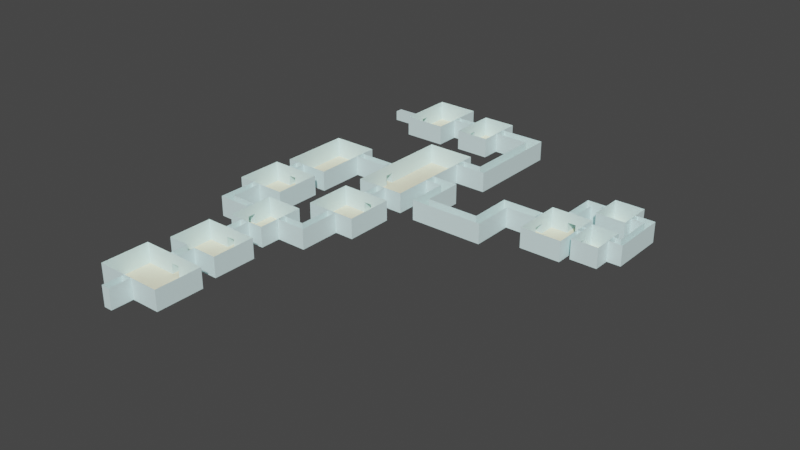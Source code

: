 # Source: p3.blend  (saved by Blender 2.80.75; exported with 4.5.12 LTS)
import bpy
from mathutils import Matrix  # noqa: F401  (used for matrix-valued properties, if any)

bpy.ops.wm.read_factory_settings(use_empty=True)
scene = bpy.context.scene
scene.name = 'Scene'

# ---- collections
col_collection = bpy.data.collections.new('Collection'); scene.collection.children.link(col_collection)

# ---- materials (node trees are filled in below, after node groups)
mat_material = bpy.data.materials.new('Material')
mat_material.use_transparent_shadow = False
mat_material_001 = bpy.data.materials.new('Material.001')
mat_material_001.use_transparent_shadow = False

# ---- material node trees
mat_material.use_nodes = True; mat_material.node_tree.nodes.clear()
_N = mat_material.node_tree.nodes; _L = mat_material.node_tree.links
n0 = _N.new('ShaderNodeOutputMaterial'); n0.name = 'Material Output'; n0.location = (300, 300)
n1 = _N.new('ShaderNodeBsdfPrincipled'); n1.name = 'Principled BSDF'; n1.location = (10, 300)
n1.distribution = 'GGX'
n1.subsurface_method = 'BURLEY'
n1.inputs[0].default_value = (0.7743, 1.0, 1.0, 1.0)
n1.inputs[3].default_value = 1.45
n1.inputs[27].default_value = (0.0, 0.0, 0.0, 1.0)
n1.inputs[28].default_value = 1.0
_L.new(n1.outputs[0], n0.inputs[0])
n0.is_active_output = True
mat_material_001.use_nodes = True; mat_material_001.node_tree.nodes.clear()
_N = mat_material_001.node_tree.nodes; _L = mat_material_001.node_tree.links
n0 = _N.new('ShaderNodeOutputMaterial'); n0.name = 'Material Output'; n0.location = (300, 300)
n1 = _N.new('ShaderNodeBsdfPrincipled'); n1.name = 'Principled BSDF'; n1.location = (10, 300)
n1.distribution = 'GGX'
n1.subsurface_method = 'BURLEY'
n1.inputs[0].default_value = (1.0, 0.9552, 0.6884, 1.0)
n1.inputs[3].default_value = 1.45
n1.inputs[27].default_value = (0.0, 0.0, 0.0, 1.0)
n1.inputs[28].default_value = 1.0
_L.new(n1.outputs[0], n0.inputs[0])
n0.is_active_output = True

# ---- world
world_world = bpy.data.worlds.new('World'); scene.world = world_world
world_world.use_nodes = True; world_world.node_tree.nodes.clear()
_N = world_world.node_tree.nodes; _L = world_world.node_tree.links
n0 = _N.new('ShaderNodeOutputWorld'); n0.name = 'World Output'; n0.location = (300, 300)
n1 = _N.new('ShaderNodeBackground'); n1.name = 'Background'; n1.location = (10, 300)
n1.inputs[0].default_value = (0.05088, 0.05088, 0.05088, 1.0)
_L.new(n1.outputs[0], n0.inputs[0])
n0.is_active_output = True
world_world.color = (0.05088, 0.05088, 0.05088)
world_world.use_sun_shadow = False
world_world.sun_shadow_jitter_overblur = 0.0

# ---- meshes
me_plane = bpy.data.meshes.new('Plane')
me_plane.from_pydata([(-9.499, 8.257, 0.0), (-9.499, 7.96, 0.0), (-9.499, 8.257, 0.395), (-9.499, 8.257, 0.7901), (-9.499, 7.96, 0.7901), (-9.499, 9.279, 0.7901), (-9.499, 7.015, 0.0), (-9.499, 7.015, 0.395), (-9.499, 7.015, 0.7901), (-11.19, 7.015, 0.0), (-11.19, 7.015, 0.395), (-11.19, 7.015, 0.7901), (-11.19, 9.279, 0.395), (-11.19, 9.279, 0.7901), (-11.19, 9.279, 0.0), (-11.19, 7.96, 0.7901), (-11.19, 7.96, 0.395), (-11.19, 7.96, 0.0), (-11.19, 8.257, 0.395), (-11.19, 8.257, 0.0), (-11.19, 8.257, 0.7901), (-12.64, 7.96, 0.0), (-12.64, 8.257, 0.395), (-12.64, 8.257, 0.0), (-12.64, 7.96, 0.395), (-9.499, 7.96, 0.395), (-9.423, 8.257, 0.395), (-9.423, 7.96, 0.395), (-9.423, 8.257, 0.7901), (-9.423, 7.96, 0.7901), (-9.499, 9.279, 0.395), (-9.499, 9.279, 0.0), (-8.666, 8.257, 0.0), (-8.666, 7.96, 0.0), (-8.666, 7.96, 0.395), (-8.666, 9.008, 0.0), (-8.666, 8.257, 0.395), (-8.666, 8.257, 0.7901), (-8.666, 9.008, 0.395), (-8.666, 9.008, 0.7901), (-8.666, 7.96, 0.7901), (-8.743, 8.257, 0.395), (-8.743, 7.96, 0.395), (-8.743, 8.257, 0.7901), (-8.743, 7.96, 0.7901), (-8.666, 7.117, 0.395), (-8.666, 7.117, 0.7901), (-6.707, 1.08, 0.7901), (-7.31, 9.008, 0.395), (-7.31, 9.008, 0.7901), (-7.31, 8.314, 0.0), (-7.31, 8.314, 0.395), (-7.31, 8.314, 0.7901), (-7.31, 7.117, 0.395), (-7.31, 7.117, 0.7901), (-6.707, 1.08, 0.395), (-7.31, 7.867, 0.395), (-7.31, 7.117, 0.0), (-7.31, 7.867, 0.7901), (-7.233, 8.314, 0.395), (-7.233, 7.867, 0.395), (-7.233, 8.314, 0.7901), (-7.233, 7.867, 0.7901), (-6.707, 1.08, 0.0), (-7.31, 7.867, 0.0), (-7.31, 9.008, 0.0), (-8.666, 7.117, 0.0), (-7.76, 1.08, 0.395), (-5.737, 8.314, 0.0), (-7.76, 1.08, 0.7901), (-8.63, 1.08, 0.7901), (-5.458, 7.96, 0.0), (-8.63, 1.08, 0.395), (-8.63, 1.08, 0.0), (-5.737, 4.424, 0.0), (-8.63, 5.317, 0.0), (-6.707, 4.797, 0.0), (-6.707, 4.424, 0.0), (-8.63, 5.317, 0.395), (-5.737, 8.314, 0.395), (-5.737, 8.314, 0.7901), (-5.886, 7.867, 0.0), (-5.886, 7.867, 0.395), (-5.886, 7.867, 0.7901), (-5.458, 8.314, 0.0), (-5.458, 8.314, 0.395), (-5.458, 8.314, 0.7901), (-8.63, 5.317, 0.7901), (-5.458, 7.96, 0.395), (-5.458, 7.96, 0.7901), (-5.458, 4.797, 0.0), (-5.458, 4.797, 0.395), (-5.458, 4.797, 0.7901), (-5.458, 4.424, 0.0), (-5.458, 4.424, 0.395), (-5.458, 4.424, 0.7901), (-6.707, 5.317, 0.7901), (-5.737, 4.424, 0.395), (-5.737, 4.424, 0.7901), (-6.707, 5.317, 0.395), (-6.707, 4.424, 0.395), (-6.707, 4.424, 0.7901), (-5.886, 4.797, 0.0), (-5.886, 4.797, 0.395), (-5.886, 4.797, 0.7901), (-6.707, 5.317, 0.0), (-6.707, 4.797, 0.395), (-6.707, 4.797, 0.7901), (-7.447, 5.317, 0.0), (-7.447, 4.797, 0.0), (-7.447, 4.481, 0.0), (-7.889, 5.317, 0.0), (-7.889, 4.797, 0.0), (-7.889, 4.481, 0.0), (-7.76, 1.08, 0.0), (-7.447, 0.3233, 0.0), (-7.76, 0.3233, 0.0), (-7.447, 0.3233, 0.395), (-7.76, 0.3233, 0.395), (-7.76, 0.3233, 0.7901), (-6.702, 0.3233, 0.0), (-6.702, 0.3233, 0.395), (-6.702, 0.3233, 0.7901), (-8.66, 0.3233, 0.0), (-8.66, 0.3233, 0.395), (-8.66, 0.3233, 0.7901), (-8.66, -1.538, 0.395), (-8.66, -1.538, 0.7901), (-7.76, -1.538, 0.0), (-7.76, -1.538, 0.395), (-6.702, -1.538, 0.0), (-6.702, -1.538, 0.395), (-6.702, -1.538, 0.7901), (-7.447, -1.538, 0.395), (-7.447, -1.538, 0.7901), (-7.447, -1.538, 0.0), (-8.66, -1.538, 0.0), (-7.447, -2.854, 0.0), (-7.76, -2.854, 0.0), (-7.447, -3.159, 0.0), (-7.889, -3.159, 0.0), (-8.63, -2.854, 0.0), (-7.447, -2.854, 0.395), (-7.76, -2.854, 0.395), (-7.447, -3.159, 0.395), (-7.889, -3.159, 0.395), (-8.63, -3.159, 0.395), (-7.76, -1.538, 0.7901), (-7.447, -2.854, 0.7901), (-7.76, -2.854, 0.7901), (-7.447, -3.159, 0.7901), (-7.889, -3.159, 0.7901), (-8.63, -2.854, 0.7901), (-8.63, -3.159, 0.7901), (-8.63, -2.112, 0.395), (-8.63, -2.112, 0.7901), (-10.11, -2.112, 0.395), (-10.11, -2.112, 0.7901), (-10.11, -2.854, 0.0), (-10.11, -2.854, 0.395), (-8.63, -3.947, 0.0), (-8.63, -3.947, 0.395), (-8.63, -3.947, 0.7901), (-10.11, -3.947, 0.0), (-10.11, -3.947, 0.395), (-10.11, -3.947, 0.7901), (-10.11, -3.159, 0.7901), (-8.63, -2.112, 0.0), (-10.11, -2.112, 0.0), (-11.16, -2.854, 0.0), (-11.16, -3.159, 0.0), (-11.46, -2.854, 0.0), (-11.46, -3.159, 0.0), (-11.16, -1.604, 0.0), (-11.46, -1.604, 0.0), (-11.16, -2.854, 0.395), (-11.16, -1.604, 0.395), (-11.16, -2.854, 0.7901), (-11.16, -1.604, 0.7901), (-10.11, -3.159, 0.395), (-11.16, -3.159, 0.395), (-11.46, -3.159, 0.395), (-11.16, -3.159, 0.7901), (-11.46, -2.854, 0.7901), (-11.46, -3.159, 0.7901), (-11.46, -2.854, 0.395), (-10.11, -1.604, 0.0), (-10.11, -1.604, 0.395), (-10.11, -1.604, 0.7901), (-10.11, 0.2257, 0.0), (-10.11, 0.2257, 0.395), (-10.11, 0.2257, 0.7901), (-11.16, 0.2257, 0.0), (-11.16, 0.2257, 0.395), (-12.11, -1.604, 0.0), (-12.11, -1.604, 0.395), (-12.11, -1.604, 0.7901), (-12.11, 0.2257, 0.0), (-12.11, 0.2257, 0.395), (-12.11, 0.2257, 0.7901), (-11.46, 0.2257, 0.0), (-11.16, 0.6975, 0.0), (-11.46, 0.6975, 0.0), (-11.16, 0.6975, 0.395), (-11.16, 0.2257, 0.7901), (-11.16, 0.6975, 0.7901), (-11.46, 0.6975, 0.7901), (-10.11, 0.6975, 0.0), (-10.11, 0.6975, 0.395), (-10.11, 0.6975, 0.7901), (-10.11, 2.58, 0.395), (-11.89, 0.6975, 0.395), (-11.89, 0.6975, 0.7901), (-11.89, 3.452, 0.395), (-11.89, 3.452, 0.7901), (-10.11, 3.452, 0.0), (-10.11, 3.452, 0.395), (-10.11, 3.452, 0.7901), (-10.11, 2.896, 0.0), (-10.11, 2.58, 0.0), (-10.11, 2.896, 0.395), (-11.89, 2.896, 0.0), (-11.89, 2.58, 0.0), (-11.89, 3.452, 0.0), (-11.89, 0.6975, 0.0), (-8.63, 2.896, 0.395), (-8.63, 2.58, 0.395), (-8.63, 2.58, 0.7901), (-10.11, 2.896, 0.7901), (-10.11, 2.58, 0.7901), (-8.63, 2.58, 0.0), (-8.63, 2.896, 0.0), (-8.63, 2.896, 0.7901), (-6.707, 2.58, 0.395), (-6.707, 2.983, 0.0), (-6.707, 2.983, 0.395), (-6.707, 2.983, 0.7901), (-7.447, 2.896, 0.0), (-6.707, 2.58, 0.0), (-7.447, 2.58, 0.0), (-7.447, 1.08, 0.0), (-6.02, 2.58, 0.395), (-6.02, 2.58, 0.7901), (-6.02, 2.58, 0.0), (-6.02, 2.983, 0.0), (-5.633, 2.983, 0.0), (-5.633, 2.58, 0.0), (-6.02, 1.365, 0.0), (-5.633, 1.365, 0.0), (-6.02, 0.9548, 0.0), (-5.673, 0.9548, 0.0), (-3.548, 1.365, 0.0), (-3.548, 0.9548, 0.0), (-3.124, 1.365, 0.0), (-3.124, 0.9548, 0.0), (-3.548, 2.592, 0.0), (-3.124, 2.592, 0.0), (-3.548, 3.027, 0.0), (-3.124, 3.027, 0.0), (-2.252, 2.592, 0.0), (-2.252, 3.027, 0.0), (-1.897, 2.592, 0.0), (-6.02, 1.365, 0.7901), (-6.02, 1.365, 0.395), (-6.02, 0.9548, 0.395), (-6.02, 0.9548, 0.7901), (-5.673, 0.9548, 0.395), (-3.548, 0.9548, 0.395), (-5.673, 0.9548, 0.7901), (-3.548, 0.9548, 0.7901), (-3.124, 0.9548, 0.7901), (-6.02, 2.983, 0.395), (-5.633, 2.983, 0.395), (-6.02, 2.983, 0.7901), (-5.633, 2.58, 0.395), (-5.633, 2.983, 0.7901), (-5.633, 2.58, 0.7901), (-5.633, 1.365, 0.395), (-3.548, 1.365, 0.395), (-5.633, 1.365, 0.7901), (-3.548, 2.592, 0.395), (-3.548, 1.365, 0.7901), (-3.548, 2.592, 0.7901), (-3.548, 3.027, 0.395), (-3.124, 3.027, 0.395), (-3.548, 3.027, 0.7901), (-3.124, 3.027, 0.7901), (-2.252, 3.027, 0.7901), (-2.252, 3.027, 0.395), (-1.897, 3.027, 0.395), (-1.897, 3.027, 0.7901), (-3.124, 1.365, 0.395), (-3.124, 0.9548, 0.395), (-3.124, 1.365, 0.7901), (-3.124, 2.592, 0.7901), (-3.124, 2.592, 0.395), (-2.252, 2.592, 0.395), (-1.897, 2.592, 0.395), (-2.252, 2.592, 0.7901), (-1.897, 2.592, 0.7901), (-1.897, 3.625, 0.0), (-0.3192, 3.625, 0.395), (-0.3192, 3.625, 0.7901), (-0.3192, 3.027, 0.395), (-0.3192, 3.027, 0.7901), (-1.897, 1.646, 0.395), (-1.897, 1.646, 0.7901), (-0.3192, 1.646, 0.395), (-0.3192, 1.646, 0.7901), (-0.3192, 2.688, 0.0), (-0.3192, 2.688, 0.7901), (-0.1584, 3.027, 0.0), (-0.1584, 3.027, 0.395), (-0.1584, 3.027, 0.7901), (-0.1584, 2.688, 0.395), (-0.1584, 2.688, 0.7901), (-0.1584, 2.041, 0.0), (-0.1584, 2.041, 0.395), (-0.1584, 2.041, 0.7901), (0.8746, 2.041, 0.395), (0.8746, 2.041, 0.7901), (0.8746, 3.376, 0.395), (0.8746, 3.376, 0.7901), (-0.1584, 3.376, 0.0), (-0.1584, 3.376, 0.395), (-0.1584, 3.376, 0.7901), (-1.897, 3.027, 0.0), (-0.3192, 3.027, 0.0), (-1.897, 2.688, 0.0), (-1.897, 1.646, 0.0), (-0.3192, 1.646, 0.0), (-0.1584, 2.688, 0.0), (0.8746, 3.027, 0.0), (0.8746, 2.688, 0.0), (0.8746, 3.376, 0.0), (0.8746, 2.041, 0.0), (0.8746, 2.688, 0.395), (1.156, 3.027, 0.0), (1.156, 2.688, 0.0), (1.403, 3.027, 0.0), (1.403, 2.688, 0.0), (1.156, 4.613, 0.0), (1.403, 4.613, 0.0), (1.156, 4.898, 0.0), (1.403, 4.898, 0.0), (0.6415, 4.613, 0.0), (0.6415, 4.898, 0.0), (0.8746, 3.027, 0.395), (1.156, 3.027, 0.395), (1.156, 4.613, 0.395), (0.8746, 3.027, 0.7901), (1.156, 3.027, 0.7901), (1.156, 2.688, 0.395), (1.403, 2.688, 0.395), (1.156, 2.688, 0.7901), (1.403, 2.688, 0.7901), (1.403, 3.027, 0.395), (1.403, 4.147, 0.395), (1.403, 3.027, 0.7901), (1.403, 4.147, 0.7901), (0.6415, 4.613, 0.395), (1.156, 4.613, 0.7901), (0.6415, 4.613, 0.7901), (1.156, 4.898, 0.395), (1.403, 4.898, 0.395), (0.6415, 4.898, 0.395), (1.156, 4.898, 0.7901), (1.403, 4.898, 0.7901), (0.6415, 4.898, 0.7901), (0.6415, 4.203, 0.395), (0.6415, 4.203, 0.7901), (-0.5043, 4.203, 0.395), (-0.5043, 4.203, 0.7901), (0.6415, 5.537, 0.0), (0.6415, 5.537, 0.395), (0.6415, 5.537, 0.7901), (-0.5043, 5.537, 0.0), (-0.5043, 5.537, 0.395), (-0.5043, 5.537, 0.7901), (-0.5043, 4.898, 0.0), (-0.5043, 4.898, 0.7901), (-0.5043, 4.613, 0.395), (-0.5043, 4.613, 0.7901), (-0.5043, 4.613, 0.0), (-0.935, 4.613, 0.0), (-0.935, 4.898, 0.0), (-1.25, 4.613, 0.0), (-1.25, 4.898, 0.0), (-0.935, 3.625, 0.0), (-1.25, 3.625, 0.0), (0.6415, 4.203, 0.0), (-0.5043, 4.203, 0.0), (-0.935, 4.613, 0.395), (-0.935, 3.625, 0.7901), (-1.25, 4.613, 0.395), (-1.25, 3.625, 0.395), (-1.25, 3.625, 0.7901), (-1.897, 3.625, 0.395), (-1.897, 3.625, 0.7901), (-0.3192, 3.625, 0.0), (-0.935, 4.613, 0.7901), (-1.25, 4.898, 0.395), (-1.25, 4.613, 0.7901), (-0.935, 4.898, 0.395), (-0.935, 4.898, 0.7901), (-1.25, 4.898, 0.7901), (-9.234, -3.947, 0.0), (-9.234, -3.947, 0.7901), (-9.566, -3.947, 0.395), (-10.11, -3.159, 0.0), (-9.566, -3.159, 0.0), (-8.63, -3.159, 0.0), (-9.234, -3.159, 0.0), (-9.566, -3.947, 0.0), (-9.234, -3.947, 0.395), (-9.234, -4.666, 0.395), (-9.566, -3.947, 0.7901), (-9.234, -4.666, 0.7901), (-9.566, -4.666, 0.7901), (-8.279, -4.666, 0.0), (-8.279, -4.666, 0.395), (-8.279, -4.666, 0.7901), (-10.42, -4.666, 0.395), (-10.42, -4.666, 0.7901), (-10.42, -6.371, -1.399e-08), (-10.42, -6.371, 0.395), (-10.42, -6.371, 0.7901), (-9.566, -6.371, -1.399e-08), (-9.566, -6.371, 0.395), (-9.566, -6.371, 0.7901), (-8.279, -6.371, -1.399e-08), (-8.279, -6.371, 0.395), (-8.279, -6.371, 0.7901), (-9.234, -6.371, -1.399e-08), (-9.234, -6.371, 0.395), (-9.234, -6.371, 0.7901), (-9.234, -4.666, 0.0), (-9.566, -4.666, 0.0), (-10.42, -4.666, 0.0), (-9.234, -7.075, -1.399e-08), (-9.566, -7.075, -1.399e-08), (-9.566, -7.075, 0.395), (-9.566, -7.075, 0.7901), (-8.083, -7.075, -1.399e-08), (-8.083, -7.075, 0.395), (-8.083, -7.075, 0.7901), (-8.083, -8.923, -1.399e-08), (-8.083, -8.923, 0.395), (-8.083, -8.923, 0.7901), (-9.234, -8.923, -1.399e-08), (-9.234, -8.923, 0.395), (-9.234, -8.923, 0.7901), (-10.72, -7.075, -1.399e-08), (-10.72, -7.075, 0.395), (-10.72, -7.075, 0.7901), (-10.72, -8.923, -1.399e-08), (-10.72, -8.923, 0.395), (-10.72, -8.923, 0.7901), (-9.566, -8.923, -1.399e-08), (-9.566, -8.923, 0.7901), (-9.234, -9.769, -1.399e-08), (-9.566, -9.769, -1.399e-08), (-9.566, -9.769, 0.395), (-9.566, -9.769, 0.7901), (-9.234, -9.769, 0.395), (-9.234, -9.769, 0.7901), (-9.566, -8.923, 0.395), (-9.234, -9.0, 0.395), (-9.566, -9.0, 0.395), (-9.234, -9.0, 0.7901), (-9.566, -9.0, 0.7901), (-9.234, -7.075, 0.395), (-9.234, -7.075, 0.7901), (-9.566, -6.999, 0.395), (-9.234, -6.999, 0.395), (-9.566, -6.999, 0.7901), (-9.234, -6.999, 0.7901), (-9.566, -4.666, 0.395), (-9.234, -4.589, 0.395), (-9.566, -4.589, 0.395), (-9.234, -4.589, 0.7901), (-9.566, -4.589, 0.7901), (-9.566, -4.024, 0.395), (-9.234, -4.024, 0.395), (-9.566, -4.024, 0.7901), (-9.234, -4.024, 0.7901), (-8.63, -2.854, 0.395), (-8.554, -3.159, 0.395), (-8.554, -2.854, 0.395), (-8.554, -3.159, 0.7901), (-8.554, -2.854, 0.7901), (-10.11, -2.854, 0.7901), (-10.19, -3.159, 0.395), (-10.19, -2.854, 0.395), (-10.19, -3.159, 0.7901), (-10.19, -2.854, 0.7901), (-7.76, -1.615, 0.395), (-7.447, -1.615, 0.395), (-7.76, -1.615, 0.7901), (-7.447, -1.615, 0.7901), (-7.447, 0.3233, 0.7901), (-7.76, 0.3999, 0.395), (-7.447, 0.3999, 0.395), (-7.76, 0.3999, 0.7901), (-7.447, 0.3999, 0.7901), (-7.447, 1.08, 0.395), (-7.447, 1.08, 0.7901), (-7.76, 1.003, 0.395), (-7.447, 1.003, 0.395), (-7.76, 1.003, 0.7901), (-7.447, 1.003, 0.7901), (-6.707, 2.58, 0.7901), (-6.63, 2.983, 0.395), (-6.63, 2.58, 0.395), (-6.63, 2.983, 0.7901), (-6.63, 2.58, 0.7901), (-8.707, 2.58, 0.395), (-8.707, 2.896, 0.395), (-8.707, 2.58, 0.7901), (-8.707, 2.896, 0.7901), (-10.04, 2.896, 0.395), (-10.04, 2.58, 0.395), (-10.04, 2.896, 0.7901), (-10.04, 2.58, 0.7901), (-11.46, 0.6975, 0.395), (-11.16, 0.6208, 0.395), (-11.46, 0.6208, 0.395), (-11.16, 0.6208, 0.7901), (-11.46, 0.6208, 0.7901), (-11.46, 0.2257, 0.395), (-11.46, 0.2257, 0.7901), (-11.16, 0.3023, 0.395), (-11.46, 0.3023, 0.395), (-11.16, 0.3023, 0.7901), (-11.46, 0.3023, 0.7901), (-11.46, -1.604, 0.395), (-11.46, -1.604, 0.7901), (-11.16, -1.681, 0.395), (-11.46, -1.681, 0.395), (-11.16, -1.681, 0.7901), (-11.46, -1.681, 0.7901), (-6.63, 4.797, 0.395), (-6.63, 4.424, 0.395), (-6.63, 4.797, 0.7901), (-6.63, 4.424, 0.7901), (-1.974, 3.027, 0.395), (-1.974, 2.592, 0.395), (-1.974, 3.027, 0.7901), (-1.974, 2.592, 0.7901), (-0.3192, 2.688, 0.395), (-0.2425, 3.027, 0.395), (-0.2425, 2.688, 0.395), (-0.2425, 3.027, 0.7901), (-0.2425, 2.688, 0.7901), (0.8746, 2.688, 0.7901), (0.9512, 3.027, 0.395), (0.9512, 2.688, 0.395), (0.9512, 3.027, 0.7901), (0.9512, 2.688, 0.7901), (0.7182, 4.613, 0.395), (0.7182, 4.898, 0.395), (0.7182, 4.613, 0.7901), (0.7182, 4.898, 0.7901), (-0.5043, 4.898, 0.395), (-0.581, 4.613, 0.395), (-0.581, 4.898, 0.395), (-0.581, 4.613, 0.7901), (-0.581, 4.898, 0.7901), (-0.935, 3.625, 0.395), (-1.25, 3.701, 0.395), (-0.935, 3.701, 0.395), (-1.25, 3.701, 0.7901), (-0.935, 3.701, 0.7901)], [], [(2, 3, 5, 30), (0, 2, 30, 31), (4, 25, 7, 8), (25, 1, 6, 7), (8, 7, 10, 11), (7, 6, 9, 10), (20, 18, 12, 13), (18, 19, 14, 12), (0, 31, 14, 19, 17, 9, 6, 1), (10, 9, 17, 16), (11, 10, 16, 15), (19, 18, 22, 23), (15, 16, 18, 20), (17, 19, 23, 21), (16, 17, 21, 24), (21, 23, 22, 24), (18, 16, 24, 22), (3, 2, 25, 4), (25, 2, 26, 27), (27, 26, 28, 29), (12, 14, 31, 30), (13, 12, 30, 5), (1, 25, 34, 33), (2, 0, 32, 36), (0, 1, 33, 32), (36, 32, 35, 38), (4, 40, 34, 25), (2, 36, 37, 3), (36, 38, 39, 37), (37, 40, 34, 36), (34, 42, 41, 36), (42, 44, 43, 41), (40, 46, 45, 34), (33, 34, 45, 66), (38, 48, 49, 39), (38, 35, 65, 48), (48, 51, 52, 49), (48, 65, 50, 51), (46, 54, 53, 45), (66, 45, 53, 57), (54, 58, 56, 53), (57, 53, 56, 64), (51, 56, 58, 52), (51, 59, 60, 56), (59, 61, 62, 60), (32, 33, 64, 50), (32, 50, 65, 35), (64, 33, 66, 57), (50, 64, 81, 68), (68, 81, 71, 84), (71, 81, 102, 90), (90, 102, 74, 93), (74, 102, 76, 77), (64, 56, 82, 81), (51, 50, 68, 79), (56, 58, 83, 82), (52, 51, 79, 80), (80, 79, 85, 86), (79, 68, 84, 85), (86, 85, 88, 89), (85, 84, 71, 88), (89, 88, 91, 92), (88, 71, 90, 91), (92, 91, 94, 95), (91, 90, 93, 94), (95, 94, 97, 98), (94, 93, 74, 97), (98, 97, 100, 101), (97, 74, 77, 100), (82, 83, 104, 103), (81, 82, 103, 102), (103, 104, 107, 106), (102, 103, 106, 76), (76, 106, 99, 105), (106, 107, 96, 99), (99, 96, 87, 78), (105, 99, 78, 75), (72, 73, 230, 226), (70, 72, 226, 227), (72, 70, 69, 67), (73, 72, 67, 114), (63, 55, 233, 238), (55, 47, 511, 233), (47, 55, 505, 506), (55, 63, 240, 505), (76, 105, 108, 109), (77, 76, 109, 110), (77, 110, 237, 234), (240, 110, 113, 114), (110, 109, 112, 113), (109, 108, 111, 112), (114, 113, 230, 73), (113, 112, 231, 230), (112, 111, 75, 231), (240, 114, 116, 115), (240, 115, 117, 505), (505, 117, 500, 506), (116, 114, 67, 118), (118, 67, 69, 119), (500, 117, 121, 122), (117, 115, 120, 121), (118, 119, 125, 124), (116, 118, 124, 123), (124, 125, 127, 126), (123, 124, 126, 136), (126, 127, 147, 129), (136, 126, 129, 128), (122, 121, 131, 132), (121, 120, 130, 131), (132, 131, 133, 134), (131, 130, 135, 133), (115, 116, 128, 135), (128, 116, 123, 136), (115, 135, 130, 120), (135, 128, 138, 137), (137, 138, 140, 139), (140, 138, 141, 411), (139, 140, 145, 144), (141, 138, 143, 486), (137, 139, 144, 142), (135, 137, 142, 133), (138, 128, 129, 143), (140, 411, 146, 145), (486, 143, 149, 152), (142, 144, 150, 148), (133, 142, 148, 134), (143, 129, 147, 149), (145, 146, 153, 151), (144, 145, 151, 150), (486, 152, 155, 154), (141, 486, 154, 167), (154, 155, 157, 156), (167, 154, 156, 168), (156, 157, 491, 159), (168, 156, 159, 158), (153, 146, 161, 162), (146, 411, 160, 161), (165, 164, 179, 166), (164, 163, 409, 179), (411, 141, 158, 409), (158, 141, 167, 168), (409, 158, 169, 170), (170, 169, 171, 172), (171, 169, 173, 174), (173, 169, 175, 176), (169, 158, 159, 175), (176, 175, 177, 178), (175, 159, 491, 177), (171, 174, 535, 185), (170, 172, 181, 180), (409, 170, 180, 179), (185, 535, 536, 183), (180, 181, 184, 182), (179, 180, 182, 166), (172, 171, 185, 181), (181, 185, 183, 184), (176, 178, 188, 187), (173, 176, 187, 186), (187, 188, 191, 190), (186, 187, 190, 189), (190, 191, 204, 193), (189, 190, 193, 192), (536, 535, 195, 196), (535, 174, 194, 195), (196, 195, 198, 199), (195, 194, 197, 198), (199, 198, 529, 530), (198, 197, 200, 529), (174, 173, 192, 200), (174, 200, 197, 194), (192, 173, 186, 189), (200, 192, 201, 202), (201, 192, 193, 203), (200, 202, 524, 529), (203, 193, 204, 205), (529, 524, 206, 530), (203, 205, 209, 208), (201, 203, 208, 207), (208, 209, 229, 210), (207, 208, 210, 219), (206, 524, 211, 212), (524, 202, 224, 211), (212, 211, 213, 214), (211, 224, 223, 213), (214, 213, 216, 217), (213, 223, 215, 216), (230, 231, 218, 219), (217, 216, 220, 228), (216, 215, 218, 220), (219, 218, 221, 222), (221, 218, 215, 223), (219, 222, 224, 207), (218, 231, 225, 220), (230, 219, 210, 226), (220, 225, 232, 228), (226, 210, 229, 227), (75, 78, 225, 231), (78, 87, 232, 225), (101, 100, 235, 236), (100, 77, 234, 235), (234, 237, 239, 238), (238, 239, 240, 63), (234, 238, 243, 244), (235, 234, 244, 271), (238, 233, 241, 243), (233, 511, 242, 241), (236, 235, 271, 273), (244, 243, 246, 245), (246, 243, 247, 248), (248, 247, 249, 250), (248, 250, 252, 251), (251, 252, 254, 253), (251, 253, 256, 255), (255, 256, 258, 257), (258, 256, 259, 260), (260, 259, 261, 326), (247, 243, 241, 263), (263, 241, 242, 262), (249, 247, 263, 264), (264, 263, 262, 265), (250, 249, 264, 266), (266, 264, 265, 268), (252, 250, 266, 267), (267, 266, 268, 269), (254, 252, 267, 292), (292, 267, 269, 270), (244, 245, 272, 271), (271, 272, 275, 273), (245, 246, 274, 272), (272, 274, 276, 275), (246, 248, 277, 274), (274, 277, 279, 276), (248, 251, 278, 277), (277, 278, 281, 279), (251, 255, 280, 278), (278, 280, 282, 281), (255, 257, 283, 280), (280, 283, 285, 282), (257, 258, 284, 283), (283, 284, 286, 285), (258, 260, 288, 284), (284, 288, 287, 286), (260, 326, 289, 288), (288, 289, 290, 287), (256, 253, 291, 295), (253, 254, 292, 291), (295, 291, 293, 294), (291, 292, 270, 293), (261, 259, 296, 297), (259, 256, 295, 296), (297, 296, 298, 299), (296, 295, 294, 298), (290, 289, 397, 398), (289, 326, 300, 397), (379, 346, 373, 376), (345, 383, 391, 390), (302, 301, 303, 304), (301, 399, 327, 303), (297, 299, 306, 305), (261, 297, 305, 329), (305, 306, 308, 307), (329, 305, 307, 330), (307, 308, 310, 549), (330, 307, 549, 309), (549, 310, 315, 314), (304, 303, 312, 313), (309, 549, 314, 331), (303, 327, 311, 312), (314, 315, 318, 317), (331, 314, 317, 316), (317, 318, 320, 319), (316, 317, 319, 335), (335, 319, 336, 333), (319, 320, 554, 336), (321, 322, 325, 324), (334, 321, 324, 323), (324, 325, 313, 312), (323, 324, 312, 311), (399, 300, 326, 327), (327, 326, 328, 309), (309, 328, 329, 330), (327, 309, 331, 311), (311, 331, 333, 332), (311, 332, 334, 323), (333, 331, 316, 335), (322, 321, 347, 350), (321, 334, 332, 347), (332, 333, 338, 337), (337, 338, 340, 339), (337, 339, 342, 341), (341, 342, 344, 343), (341, 343, 346, 345), (337, 341, 349, 348), (332, 337, 348, 347), (348, 349, 361, 351), (347, 348, 351, 350), (340, 338, 352, 353), (338, 333, 336, 352), (353, 352, 354, 355), (352, 336, 554, 354), (342, 339, 356, 357), (339, 340, 353, 356), (357, 356, 358, 359), (356, 353, 355, 358), (344, 342, 357, 364), (364, 357, 359, 367), (341, 345, 360, 349), (349, 360, 362, 361), (346, 343, 363, 365), (343, 344, 364, 363), (365, 363, 366, 368), (363, 364, 367, 366), (362, 360, 369, 370), (360, 345, 390, 369), (370, 369, 371, 372), (369, 390, 391, 371), (365, 368, 375, 374), (346, 365, 374, 373), (374, 375, 378, 377), (373, 374, 377, 376), (377, 378, 380, 563), (376, 377, 563, 379), (372, 371, 381, 382), (371, 391, 383, 381), (345, 346, 379, 383), (383, 379, 385, 384), (384, 385, 387, 386), (384, 386, 389, 388), (384, 388, 568, 392), (392, 568, 393, 400), (389, 386, 394, 395), (395, 394, 402, 396), (395, 396, 398, 397), (389, 395, 397, 300), (393, 568, 301, 302), (568, 388, 399, 301), (383, 384, 392, 381), (381, 392, 400, 382), (386, 387, 401, 394), (394, 401, 405, 402), (387, 385, 403, 401), (385, 379, 563, 403), (401, 403, 404, 405), (403, 563, 380, 404), (162, 161, 414, 407), (161, 160, 406, 414), (164, 165, 416, 408), (163, 164, 408, 413), (163, 413, 410, 409), (406, 160, 411, 412), (406, 412, 410, 413), (406, 413, 437, 436), (437, 413, 408, 477), (406, 436, 415, 414), (477, 408, 416, 418), (414, 415, 417, 407), (417, 415, 420, 421), (415, 436, 419, 420), (477, 418, 423, 422), (437, 477, 422, 438), (422, 423, 426, 425), (438, 422, 425, 424), (425, 426, 429, 428), (424, 425, 428, 427), (421, 420, 431, 432), (420, 419, 430, 431), (432, 431, 434, 435), (431, 430, 433, 434), (430, 419, 436, 433), (433, 436, 437, 427), (427, 437, 438, 424), (433, 427, 440, 439), (435, 434, 471, 472), (434, 433, 439, 471), (428, 429, 442, 441), (427, 428, 441, 440), (472, 471, 444, 445), (471, 439, 443, 444), (445, 444, 447, 448), (444, 443, 446, 447), (448, 447, 450, 451), (447, 446, 449, 450), (441, 442, 454, 453), (440, 441, 453, 452), (453, 454, 457, 456), (452, 453, 456, 455), (456, 457, 459, 466), (455, 456, 466, 458), (452, 455, 458, 440), (440, 458, 449, 439), (439, 449, 446, 443), (449, 458, 461, 460), (466, 459, 463, 462), (458, 466, 462, 461), (451, 450, 464, 465), (450, 449, 460, 464), (465, 464, 462, 463), (464, 460, 461, 462), (450, 466, 459, 451), (450, 467, 468, 466), (467, 469, 470, 468), (442, 441, 471, 472), (471, 441, 473, 474), (474, 473, 475, 476), (415, 417, 418, 477), (415, 477, 479, 478), (478, 479, 481, 480), (416, 407, 414, 408), (414, 483, 482, 408), (483, 485, 484, 482), (146, 153, 152, 486), (146, 486, 488, 487), (487, 488, 490, 489), (179, 159, 491, 166), (179, 492, 493, 159), (492, 494, 495, 493), (147, 134, 133, 129), (133, 497, 496, 129), (497, 499, 498, 496), (119, 118, 117, 500), (117, 118, 501, 502), (502, 501, 503, 504), (69, 506, 505, 67), (505, 508, 507, 67), (508, 510, 509, 507), (235, 233, 511, 236), (235, 512, 513, 233), (512, 514, 515, 513), (226, 225, 232, 227), (226, 516, 517, 225), (516, 518, 519, 517), (220, 210, 229, 228), (220, 520, 521, 210), (520, 522, 523, 521), (205, 203, 524, 206), (524, 203, 525, 526), (526, 525, 527, 528), (204, 530, 529, 193), (529, 532, 531, 193), (532, 534, 533, 531), (178, 176, 535, 536), (535, 176, 537, 538), (538, 537, 539, 540), (107, 106, 100, 101), (100, 106, 541, 542), (542, 541, 543, 544), (289, 290, 299, 297), (289, 297, 546, 545), (545, 546, 548, 547), (303, 549, 310, 304), (303, 550, 551, 549), (550, 551, 553, 552), (315, 314, 312, 313), (312, 314, 551, 550), (347, 336, 554, 350), (347, 555, 556, 336), (555, 557, 558, 556), (360, 362, 368, 365), (360, 365, 560, 559), (559, 560, 562, 561), (381, 563, 380, 382), (381, 564, 565, 563), (564, 566, 567, 565), (396, 395, 568, 393), (568, 395, 569, 570), (570, 569, 571, 572)])
me_plane.polygons.foreach_set('material_index', [0, 0, 0, 0, 0, 0, 0, 0, 1, 0, 0, 0, 0, 1, 0, 0, 0, 0, 0, 0, 0, 0, 0, 0, 1, 0, 0, 0, 0, 0, 0, 0, 0, 0, 0, 0, 0, 0, 0, 0, 0, 0, 0, 0, 0, 1, 1, 1, 1, 1, 1, 1, 1, 0, 0, 0, 0, 0, 0, 0, 0, 0, 0, 0, 0, 0, 0, 0, 0, 0, 0, 0, 0, 0, 0, 0, 0, 0, 0, 0, 0, 0, 0, 0, 0, 1, 1, 1, 1, 1, 1, 1, 1, 1, 1, 0, 0, 0, 0, 0, 0, 0, 0, 0, 0, 0, 0, 0, 0, 0, 0, 1, 1, 1, 1, 1, 1, 0, 0, 0, 0, 0, 0, 0, 0, 0, 0, 0, 0, 0, 0, 0, 0, 0, 0, 0, 0, 0, 0, 1, 1, 1, 1, 1, 0, 0, 0, 0, 0, 0, 0, 0, 0, 0, 0, 0, 0, 0, 0, 0, 0, 0, 0, 0, 0, 0, 0, 0, 1, 1, 1, 1, 0, 0, 0, 0, 0, 0, 0, 0, 0, 0, 0, 0, 0, 0, 1, 0, 0, 1, 1, 1, 0, 0, 0, 0, 0, 0, 0, 0, 1, 1, 1, 0, 0, 0, 0, 1, 1, 1, 1, 1, 1, 1, 1, 1, 0, 0, 0, 0, 0, 0, 0, 0, 0, 0, 0, 0, 0, 0, 0, 0, 0, 0, 0, 0, 0, 0, 0, 0, 0, 0, 0, 0, 0, 0, 0, 0, 0, 0, 0, 0, 0, 0, 1, 1, 0, 0, 0, 0, 0, 0, 0, 0, 0, 0, 0, 0, 0, 0, 0, 0, 0, 0, 0, 0, 0, 0, 1, 1, 1, 1, 1, 1, 1, 0, 0, 1, 1, 1, 1, 1, 0, 0, 0, 0, 0, 0, 0, 0, 0, 0, 0, 0, 0, 0, 0, 0, 0, 0, 0, 0, 0, 0, 0, 0, 0, 0, 0, 0, 0, 0, 0, 0, 1, 1, 1, 1, 0, 0, 0, 0, 0, 0, 0, 0, 0, 0, 0, 0, 0, 0, 0, 0, 0, 0, 0, 0, 1, 1, 1, 1, 0, 0, 0, 0, 0, 0, 0, 0, 0, 0, 0, 0, 0, 0, 0, 0, 1, 1, 1, 1, 0, 0, 0, 0, 0, 0, 0, 0, 0, 0, 0, 0, 0, 0, 0, 0, 1, 1, 1, 1, 0, 0, 0, 0, 0, 0, 0, 0, 0, 0, 0, 0, 0, 0, 0, 0, 0, 0, 0, 0, 0, 0, 0, 0, 0, 0, 0, 0, 0, 0, 0, 0, 0, 0, 0, 0, 0, 0, 0, 0, 0, 0, 0, 0, 0, 0, 0, 0, 0, 0, 0, 0, 0, 0, 0, 0, 0, 0, 0, 0, 0, 0, 0, 0, 0, 0, 0, 0, 0, 0, 0, 0, 0, 0])
_uv = me_plane.uv_layers.new(name='UVMap')
_uv.uv.foreach_set('vector', [0.5, 1.0, 0.5, 1.0, 0.5, 1.0, 0.5, 1.0, 0.5, 1.0, 0.5, 1.0, 0.5, 1.0, 0.5, 1.0, 0.5, 1.0, 0.5, 1.0, 0.5, 1.0, 0.5, 1.0, 0.5, 1.0, 0.5, 1.0, 0.5, 1.0, 0.5, 1.0, 0.5, 1.0, 0.5, 1.0, 0.5, 1.0, 0.5, 1.0, 0.5, 1.0, 0.5, 1.0, 0.5, 1.0, 0.5, 1.0, 0.5, 1.0, 0.5, 1.0, 0.5, 1.0, 0.5, 1.0, 0.5, 1.0, 0.5, 1.0, 0.5, 1.0, 0.5, 1.0, 0.5, 1.0, 0.5, 1.0, 0.5, 1.0, 0.5, 1.0, 0.5, 1.0, 0.5, 1.0, 0.5, 1.0, 0.5, 1.0, 0.5, 1.0, 0.5, 1.0, 0.5, 1.0, 0.5, 1.0, 0.5, 1.0, 0.5, 1.0, 0.5, 1.0, 0.5, 1.0, 0.5, 1.0, 0.5, 1.0, 0.5, 1.0, 0.5, 1.0, 0.5, 1.0, 0.5, 1.0, 0.5, 1.0, 0.5, 1.0, 0.5, 1.0, 0.5, 1.0, 0.5, 1.0, 0.5, 1.0, 0.5, 1.0, 0.5, 1.0, 0.5, 1.0, 0.5, 1.0, 0.5, 1.0, 0.5, 1.0, 0.5, 1.0, 0.5, 1.0, 0.5, 1.0, 0.5, 1.0, 0.5, 1.0, 0.5, 1.0, 0.5, 1.0, 0.5, 1.0, 0.5, 1.0, 0.5, 1.0, 0.5, 1.0, 0.5, 1.0, 0.5, 1.0, 0.5, 1.0, 0.5, 1.0, 0.5, 1.0, 0.5, 1.0, 0.5, 1.0, 0.5, 1.0, 0.5, 1.0, 0.5, 1.0, 0.5, 1.0, 0.5, 1.0, 0.5, 1.0, 0.5, 1.0, 0.5, 1.0, 0.5, 1.0, 0.5, 1.0, 0.5, 1.0, 0.5, 1.0, 0.5, 1.0, 0.5, 1.0, 0.5, 1.0, 0.5, 1.0, 0.5, 1.0, 0.5, 1.0, 0.5, 1.0, 0.5, 1.0, 0.5, 1.0, 0.5, 1.0, 0.5, 1.0, 0.5, 1.0, 0.5, 1.0, 0.5, 1.0, 0.5, 1.0, 0.5, 1.0, 0.5, 1.0, 0.5, 1.0, 0.5, 1.0, 0.5, 1.0, 0.5, 1.0, 0.5, 1.0, 0.5, 1.0, 0.5, 1.0, 0.5, 1.0, 0.5, 1.0, 0.5, 1.0, 0.5, 1.0, 0.5, 1.0, 0.5, 1.0, 0.5, 1.0, 0.5, 1.0, 0.5, 1.0, 0.5, 1.0, 0.5, 1.0, 0.5, 1.0, 0.5, 1.0, 0.5, 1.0, 0.5, 1.0, 0.5, 1.0, 0.5, 1.0, 0.5, 1.0, 0.5, 1.0, 0.5, 1.0, 0.5, 1.0, 0.5, 1.0, 0.5, 1.0, 0.5, 1.0, 0.5, 1.0, 0.5, 1.0, 0.5, 1.0, 0.5, 1.0, 0.5, 1.0, 0.5, 1.0, 0.5, 1.0, 0.5, 1.0, 0.5, 1.0, 0.5, 1.0, 0.5, 1.0, 0.5, 1.0, 0.5, 1.0, 0.5, 1.0, 0.5, 1.0, 0.5, 1.0, 0.5, 1.0, 0.5, 1.0, 0.5, 1.0, 0.5, 1.0, 0.5, 1.0, 0.5, 1.0, 0.5, 1.0, 0.5, 1.0, 0.5, 1.0, 0.5, 1.0, 0.5, 1.0, 0.5, 1.0, 0.5, 1.0, 0.5, 1.0, 0.5, 1.0, 0.5, 1.0, 0.5, 1.0, 0.5, 1.0, 0.5, 1.0, 0.5, 1.0, 0.5, 1.0, 0.5, 1.0, 0.5, 1.0, 0.5, 1.0, 0.5, 1.0, 0.5, 1.0, 0.5, 1.0, 0.5, 1.0, 0.5, 1.0, 0.5, 1.0, 0.5, 1.0, 0.5, 1.0, 0.5, 1.0, 0.5, 1.0, 0.5, 1.0, 0.5, 1.0, 0.5, 1.0, 0.5, 1.0, 0.5, 1.0, 0.5, 1.0, 0.5, 1.0, 0.5, 1.0, 0.5, 1.0, 0.5, 1.0, 0.5, 1.0, 0.5, 1.0, 0.5, 1.0, 0.5, 1.0, 0.5, 1.0, 0.5, 1.0, 0.5, 1.0, 0.5, 1.0, 0.5, 1.0, 0.5, 1.0, 0.5, 1.0, 0.5, 1.0, 0.5, 1.0, 0.5, 1.0, 0.5, 1.0, 0.5, 1.0, 0.5, 1.0, 0.5, 1.0, 0.5, 1.0, 0.5, 1.0, 0.5, 1.0, 0.5, 1.0, 0.5, 1.0, 0.5, 1.0, 0.5, 1.0, 0.5, 1.0, 0.5, 1.0, 0.5, 1.0, 0.5, 1.0, 0.5, 1.0, 0.5, 1.0, 0.5, 1.0, 0.5, 1.0, 0.5, 1.0, 0.5, 1.0, 0.5, 1.0, 0.5, 1.0, 0.5, 1.0, 0.5, 1.0, 0.5, 1.0, 0.5, 1.0, 0.5, 1.0, 0.5, 1.0, 0.5, 1.0, 0.5, 1.0, 0.5, 1.0, 0.5, 1.0, 0.5, 1.0, 0.5, 1.0, 0.5, 1.0, 0.5, 1.0, 0.5, 1.0, 0.5, 1.0, 0.5, 1.0, 0.5, 1.0, 0.5, 1.0, 0.5, 1.0, 0.5, 1.0, 0.5, 1.0, 0.5, 1.0, 0.5, 1.0, 0.5, 1.0, 0.5, 1.0, 0.5, 1.0, 0.5, 1.0, 0.5, 1.0, 0.5, 1.0, 0.5, 1.0, 0.5, 1.0, 0.5, 1.0, 0.5, 1.0, 0.5, 1.0, 0.5, 1.0, 0.5, 1.0, 0.5, 1.0, 0.5, 1.0, 0.5, 1.0, 0.5, 1.0, 0.5, 1.0, 0.5, 1.0, 0.5, 1.0, 0.5, 1.0, 0.5, 1.0, 0.5, 1.0, 0.5, 1.0, 0.5, 1.0, 0.5, 1.0, 0.5, 1.0, 0.5, 1.0, 0.5, 1.0, 0.5, 1.0, 0.5, 1.0, 0.5, 1.0, 0.5, 1.0, 0.5, 1.0, 0.5, 1.0, 0.5, 1.0, 0.5, 1.0, 0.5, 1.0, 0.5, 1.0, 0.5, 1.0, 0.5, 1.0, 0.5, 1.0, 0.5, 1.0, 0.5, 1.0, 0.5, 1.0, 0.5, 1.0, 0.5, 1.0, 0.5, 1.0, 0.5, 1.0, 0.5, 1.0, 0.5, 1.0, 0.5, 1.0, 0.5, 1.0, 0.5, 1.0, 0.5, 1.0, 0.5, 1.0, 0.5, 1.0, 0.5, 1.0, 0.5, 1.0, 0.5, 1.0, 0.5, 1.0, 0.5, 1.0, 0.5, 1.0, 0.5, 1.0, 0.5, 1.0, 0.5, 1.0, 0.5, 1.0, 0.5, 1.0, 0.5, 1.0, 0.5, 1.0, 0.5, 1.0, 0.5, 1.0, 0.5, 1.0, 0.5, 1.0, 0.5, 1.0, 0.5, 1.0, 0.5, 1.0, 0.5, 1.0, 0.5, 1.0, 0.5, 1.0, 0.5, 1.0, 0.5, 1.0, 0.5, 1.0, 0.5, 1.0, 0.5, 1.0, 0.5, 1.0, 0.5, 1.0, 0.5, 1.0, 0.5, 1.0, 0.5, 1.0, 0.5, 1.0, 0.5, 1.0, 0.5, 1.0, 0.5, 1.0, 0.5, 1.0, 0.5, 1.0, 0.5, 1.0, 0.5, 1.0, 0.5, 1.0, 0.5, 1.0, 0.5, 1.0, 0.5, 1.0, 0.5, 1.0, 0.5, 1.0, 0.5, 1.0, 0.5, 1.0, 0.5, 1.0, 0.5, 1.0, 0.5, 1.0, 0.5, 1.0, 0.5, 1.0, 0.5, 1.0, 0.5, 1.0, 0.5, 1.0, 0.5, 1.0, 0.5, 1.0, 0.5, 1.0, 0.5, 1.0, 0.5, 1.0, 0.5, 1.0, 0.5, 1.0, 0.5, 1.0, 0.5, 1.0, 0.5, 1.0, 0.5, 1.0, 0.5, 1.0, 0.5, 1.0, 0.5, 1.0, 0.5, 1.0, 0.5, 1.0, 0.5, 1.0, 0.5, 1.0, 0.5, 1.0, 0.5, 1.0, 0.5, 1.0, 0.5, 1.0, 0.5, 1.0, 0.5, 1.0, 0.5, 1.0, 0.5, 1.0, 0.5, 1.0, 0.5, 1.0, 0.5, 1.0, 0.5, 1.0, 0.5, 1.0, 0.5, 1.0, 0.5, 1.0, 0.5, 1.0, 0.5, 1.0, 0.5, 1.0, 0.5, 1.0, 0.5, 1.0, 0.5, 1.0, 0.5, 1.0, 0.5, 1.0, 0.5, 1.0, 0.5, 1.0, 0.5, 1.0, 0.5, 1.0, 0.5, 1.0, 0.5, 1.0, 0.5, 1.0, 0.5, 1.0, 0.5, 1.0, 0.5, 1.0, 0.5, 1.0, 0.5, 1.0, 0.5, 1.0, 0.5, 1.0, 0.5, 1.0, 0.5, 1.0, 0.5, 1.0, 0.5, 1.0, 0.5, 1.0, 0.5, 1.0, 0.5, 1.0, 0.5, 1.0, 0.5, 1.0, 0.5, 1.0, 0.5, 1.0, 0.5, 1.0, 0.5, 1.0, 0.5, 1.0, 0.5, 1.0, 0.5, 1.0, 0.5, 1.0, 0.5, 1.0, 0.5, 1.0, 0.5, 1.0, 0.5, 1.0, 0.5, 1.0, 0.5, 1.0, 0.5, 1.0, 0.5, 1.0, 0.5, 1.0, 0.5, 1.0, 0.5, 1.0, 0.5, 1.0, 0.5, 1.0, 0.5, 1.0, 0.5, 1.0, 0.5, 1.0, 0.5, 1.0, 0.5, 1.0, 0.5, 1.0, 0.5, 1.0, 0.5, 1.0, 0.5, 1.0, 0.5, 1.0, 0.5, 1.0, 0.5, 1.0, 0.5, 1.0, 0.5, 1.0, 0.5, 1.0, 0.5, 1.0, 0.5, 1.0, 0.5, 1.0, 0.5, 1.0, 0.5, 1.0, 0.5, 1.0, 0.5, 1.0, 0.5, 1.0, 0.5, 1.0, 0.5, 1.0, 0.5, 1.0, 0.5, 1.0, 0.5, 1.0, 0.5, 1.0, 0.5, 1.0, 0.5, 1.0, 0.5, 1.0, 0.5, 1.0, 0.5, 1.0, 0.5, 1.0, 0.5, 1.0, 0.5, 1.0, 0.5, 1.0, 0.5, 1.0, 0.5, 1.0, 0.5, 1.0, 0.5, 1.0, 0.5, 1.0, 0.5, 1.0, 0.5, 1.0, 0.5, 1.0, 0.5, 1.0, 0.5, 1.0, 0.5, 1.0, 0.5, 1.0, 0.5, 1.0, 0.5, 1.0, 0.5, 1.0, 0.5, 1.0, 0.5, 1.0, 0.5, 1.0, 0.5, 1.0, 0.5, 1.0, 0.5, 1.0, 0.5, 1.0, 0.5, 1.0, 0.5, 1.0, 0.5, 1.0, 0.5, 1.0, 0.5, 1.0, 0.5, 1.0, 0.5, 1.0, 0.5, 1.0, 0.5, 1.0, 0.5, 1.0, 0.5, 1.0, 0.5, 1.0, 0.5, 1.0, 0.5, 1.0, 0.5, 1.0, 0.5, 1.0, 0.5, 1.0, 0.5, 1.0, 0.5, 1.0, 0.5, 1.0, 0.5, 1.0, 0.5, 1.0, 0.5, 1.0, 0.5, 1.0, 0.5, 1.0, 0.5, 1.0, 0.5, 1.0, 0.5, 1.0, 0.5, 1.0, 0.5, 1.0, 0.5, 1.0, 0.5, 1.0, 0.5, 1.0, 0.5, 1.0, 0.5, 1.0, 0.5, 1.0, 0.5, 1.0, 0.5, 1.0, 0.5, 1.0, 0.5, 1.0, 0.5, 1.0, 0.5, 1.0, 0.5, 1.0, 0.5, 1.0, 0.5, 1.0, 0.5, 1.0, 0.5, 1.0, 0.5, 1.0, 0.5, 1.0, 0.5, 1.0, 0.5, 1.0, 0.5, 1.0, 0.5, 1.0, 0.5, 1.0, 0.5, 1.0, 0.5, 1.0, 0.5, 1.0, 0.5, 1.0, 0.5, 1.0, 0.5, 1.0, 0.5, 1.0, 0.5, 1.0, 0.5, 1.0, 0.5, 1.0, 0.5, 1.0, 0.5, 1.0, 0.5, 1.0, 0.5, 1.0, 0.5, 1.0, 0.5, 1.0, 0.5, 1.0, 0.5, 1.0, 0.5, 1.0, 0.5, 1.0, 0.5, 1.0, 0.5, 1.0, 0.5, 1.0, 0.5, 1.0, 0.5, 1.0, 0.5, 1.0, 0.5, 1.0, 0.5, 1.0, 0.5, 1.0, 0.5, 1.0, 0.5, 1.0, 0.5, 1.0, 0.5, 1.0, 0.5, 1.0, 0.5, 1.0, 0.5, 1.0, 0.5, 1.0, 0.5, 1.0, 0.5, 1.0, 0.5, 1.0, 0.5, 1.0, 0.5, 1.0, 0.5, 1.0, 0.5, 1.0, 0.5, 1.0, 0.5, 1.0, 0.5, 1.0, 0.5, 1.0, 0.5, 1.0, 0.5, 1.0, 0.5, 1.0, 0.5, 1.0, 0.5, 1.0, 0.5, 1.0, 0.5, 1.0, 0.5, 1.0, 0.5, 1.0, 0.5, 1.0, 0.5, 1.0, 0.5, 1.0, 0.5, 1.0, 0.5, 1.0, 0.5, 1.0, 0.5, 1.0, 0.5, 1.0, 0.5, 1.0, 0.5, 1.0, 0.5, 1.0, 0.5, 1.0, 0.5, 1.0, 0.5, 1.0, 0.5, 1.0, 0.5, 1.0, 0.5, 1.0, 0.5, 1.0, 0.5, 1.0, 0.5, 1.0, 0.5, 1.0, 0.5, 1.0, 0.5, 1.0, 0.5, 1.0, 0.5, 1.0, 0.5, 1.0, 0.5, 1.0, 0.5, 1.0, 0.5, 1.0, 0.5, 1.0, 0.5, 1.0, 0.5, 1.0, 0.5, 1.0, 0.5, 1.0, 0.5, 1.0, 0.5, 1.0, 0.5, 1.0, 0.5, 1.0, 0.5, 1.0, 0.5, 1.0, 0.5, 1.0, 0.5, 1.0, 0.5, 1.0, 0.5, 1.0, 0.5, 1.0, 0.5, 1.0, 0.5, 1.0, 0.5, 1.0, 0.5, 1.0, 0.5, 1.0, 0.5, 1.0, 0.5, 1.0, 0.5, 1.0, 0.5, 1.0, 0.5, 1.0, 0.5, 1.0, 0.5, 1.0, 0.5, 1.0, 0.5, 1.0, 0.5, 1.0, 0.5, 1.0, 0.5, 1.0, 0.5, 1.0, 0.5, 1.0, 0.5, 1.0, 0.5, 1.0, 0.5, 1.0, 0.5, 1.0, 0.5, 1.0, 0.5, 1.0, 0.5, 1.0, 0.5, 1.0, 0.5, 1.0, 0.5, 1.0, 0.5, 1.0, 0.5, 1.0, 0.5, 1.0, 0.5, 1.0, 0.5, 1.0, 0.5, 1.0, 0.5, 1.0, 0.5, 1.0, 0.5, 1.0, 0.5, 1.0, 0.5, 1.0, 0.5, 1.0, 0.5, 1.0, 0.5, 1.0, 0.5, 1.0, 0.5, 1.0, 0.5, 1.0, 0.5, 1.0, 0.5, 1.0, 0.5, 1.0, 0.5, 1.0, 0.5, 1.0, 0.5, 1.0, 0.5, 1.0, 0.5, 1.0, 0.5, 1.0, 0.5, 1.0, 0.5, 1.0, 0.5, 1.0, 0.5, 1.0, 0.5, 1.0, 0.5, 1.0, 0.5, 1.0, 0.5, 1.0, 0.5, 1.0, 0.5, 1.0, 0.5, 1.0, 0.5, 1.0, 0.5, 1.0, 0.5, 1.0, 0.5, 1.0, 0.5, 1.0, 0.5, 1.0, 0.5, 1.0, 0.5, 1.0, 0.5, 1.0, 0.5, 1.0, 0.5, 1.0, 0.5, 1.0, 0.5, 1.0, 0.5, 1.0, 0.5, 1.0, 0.5, 1.0, 0.5, 1.0, 0.5, 1.0, 0.5, 1.0, 0.5, 1.0, 0.5, 1.0, 0.5, 1.0, 0.5, 1.0, 0.5, 1.0, 0.5, 1.0, 0.5, 1.0, 0.5, 1.0, 0.5, 1.0, 0.5, 1.0, 0.5, 1.0, 0.5, 1.0, 0.5, 1.0, 0.5, 1.0, 0.5, 1.0, 0.5, 1.0, 0.5, 1.0, 0.5, 1.0, 0.5, 1.0, 0.5, 1.0, 0.5, 1.0, 0.5, 1.0, 0.5, 1.0, 0.5, 1.0, 0.5, 1.0, 0.5, 1.0, 0.5, 1.0, 0.5, 1.0, 0.5, 1.0, 0.5, 1.0, 0.5, 1.0, 0.5, 1.0, 0.5, 1.0, 0.5, 1.0, 0.5, 1.0, 0.5, 1.0, 0.5, 1.0, 0.5, 1.0, 0.5, 1.0, 0.5, 1.0, 0.5, 1.0, 0.5, 1.0, 0.5, 1.0, 0.5, 1.0, 0.5, 1.0, 0.5, 1.0, 0.5, 1.0, 0.5, 1.0, 0.5, 1.0, 0.5, 1.0, 0.5, 1.0, 0.5, 1.0, 0.5, 1.0, 0.5, 1.0, 0.5, 1.0, 0.5, 1.0, 0.5, 1.0, 0.5, 1.0, 0.5, 1.0, 0.5, 1.0, 0.5, 1.0, 0.5, 1.0, 0.5, 1.0, 0.5, 1.0, 0.5, 1.0, 0.5, 1.0, 0.5, 1.0, 0.5, 1.0, 0.5, 1.0, 0.5, 1.0, 0.5, 1.0, 0.5, 1.0, 0.5, 1.0, 0.5, 1.0, 0.5, 1.0, 0.5, 1.0, 0.5, 1.0, 0.5, 1.0, 0.5, 1.0, 0.5, 1.0, 0.5, 1.0, 0.5, 1.0, 0.5, 1.0, 0.5, 1.0, 0.5, 1.0, 0.5, 1.0, 0.5, 1.0, 0.5, 1.0, 0.5, 1.0, 0.5, 1.0, 0.5, 1.0, 0.5, 1.0, 0.5, 1.0, 0.5, 1.0, 0.5, 1.0, 0.5, 1.0, 0.5, 1.0, 0.5, 1.0, 0.5, 1.0, 0.5, 1.0, 0.5, 1.0, 0.5, 1.0, 0.5, 1.0, 0.5, 1.0, 0.5, 1.0, 0.5, 1.0, 0.5, 1.0, 0.5, 1.0, 0.5, 1.0, 0.5, 1.0, 0.5, 1.0, 0.5, 1.0, 0.5, 1.0, 0.5, 1.0, 0.5, 1.0, 0.5, 1.0, 0.5, 1.0, 0.5, 1.0, 0.5, 1.0, 0.5, 1.0, 0.5, 1.0, 0.5, 1.0, 0.5, 1.0, 0.5, 1.0, 0.5, 1.0, 0.5, 1.0, 0.5, 1.0, 0.5, 1.0, 0.5, 1.0, 0.5, 1.0, 0.5, 1.0, 0.5, 1.0, 0.5, 1.0, 0.5, 1.0, 0.5, 1.0, 0.5, 1.0, 0.5, 1.0, 0.5, 1.0, 0.5, 1.0, 0.5, 1.0, 0.5, 1.0, 0.5, 1.0, 0.5, 1.0, 0.5, 1.0, 0.5, 1.0, 0.5, 1.0, 0.5, 1.0, 0.5, 1.0, 0.5, 1.0, 0.5, 1.0, 0.5, 1.0, 0.5, 1.0, 0.5, 1.0, 0.5, 1.0, 0.5, 1.0, 0.5, 1.0, 0.5, 1.0, 0.5, 1.0, 0.5, 1.0, 0.5, 1.0, 0.5, 1.0, 0.5, 1.0, 0.5, 1.0, 0.5, 1.0, 0.5, 1.0, 0.5, 1.0, 0.5, 1.0, 0.5, 1.0, 0.5, 1.0, 0.5, 1.0, 0.5, 1.0, 0.5, 1.0, 0.5, 1.0, 0.5, 1.0, 0.5, 1.0, 0.5, 1.0, 0.5, 1.0, 0.5, 1.0, 0.5, 1.0, 0.5, 1.0, 0.5, 1.0, 0.5, 1.0, 0.5, 1.0, 0.5, 1.0, 0.5, 1.0, 0.5, 1.0, 0.5, 1.0, 0.5, 1.0, 0.5, 1.0, 0.5, 1.0, 0.5, 1.0, 0.5, 1.0, 0.5, 1.0, 0.5, 1.0, 0.5, 1.0, 0.5, 1.0, 0.5, 1.0, 0.5, 1.0, 0.5, 1.0, 0.5, 1.0, 0.5, 1.0, 0.5, 1.0, 0.5, 1.0, 0.5, 1.0, 0.5, 1.0, 0.5, 1.0, 0.5, 1.0, 0.5, 1.0, 0.5, 1.0, 0.5, 1.0, 0.5, 1.0, 0.5, 1.0, 0.5, 1.0, 0.5, 1.0, 0.5, 1.0, 0.5, 1.0, 0.5, 1.0, 0.5, 1.0, 0.5, 1.0, 0.5, 1.0, 0.5, 1.0, 0.5, 1.0, 0.5, 1.0, 0.5, 1.0, 0.5, 1.0, 0.5, 1.0, 0.5, 1.0, 0.5, 1.0, 0.5, 1.0, 0.5, 1.0, 0.5, 1.0, 0.5, 1.0, 0.5, 1.0, 0.5, 1.0, 0.5, 1.0, 0.5, 1.0, 0.5, 1.0, 0.5, 1.0, 0.5, 1.0, 0.5, 1.0, 0.5, 1.0, 0.5, 1.0, 0.5, 1.0, 0.5, 1.0, 0.5, 1.0, 0.5, 1.0, 0.5, 1.0, 0.5, 1.0, 0.5, 1.0, 0.5, 1.0, 0.5, 1.0, 0.5, 1.0, 0.5, 1.0, 0.5, 1.0, 0.5, 1.0, 0.5, 1.0, 0.5, 1.0, 0.5, 1.0, 0.5, 1.0, 0.5, 1.0, 0.5, 1.0, 0.5, 1.0, 0.5, 1.0, 0.5, 1.0, 0.5, 1.0, 0.5, 1.0, 0.5, 1.0, 0.5, 1.0, 0.5, 1.0, 0.5, 1.0, 0.5, 1.0, 0.5, 1.0, 0.5, 1.0, 0.5, 1.0, 0.5, 1.0, 0.5, 1.0, 0.5, 1.0, 0.5, 1.0, 0.5, 1.0, 0.5, 1.0, 0.5, 1.0, 0.5, 1.0, 0.5, 1.0, 0.5, 1.0, 0.5, 1.0, 0.5, 1.0, 0.5, 1.0, 0.5, 1.0, 0.5, 1.0, 0.5, 1.0, 0.5, 1.0, 0.5, 1.0, 0.5, 1.0, 0.5, 1.0, 0.5, 1.0, 0.5, 1.0, 0.5, 1.0, 0.5, 1.0, 0.5, 1.0, 0.5, 1.0, 0.5, 1.0, 0.5, 1.0, 0.5, 1.0, 0.5, 1.0, 0.5, 1.0, 0.5, 1.0, 0.5, 1.0, 0.5, 1.0, 0.5, 1.0, 0.5, 1.0, 0.5, 1.0, 0.5, 1.0, 0.5, 1.0, 0.5, 1.0, 0.5, 1.0, 0.5, 1.0, 0.5, 1.0, 0.5, 1.0, 0.5, 1.0, 0.5, 1.0, 0.5, 1.0, 0.5, 1.0, 0.5, 1.0, 0.5, 1.0, 0.5, 1.0, 0.5, 1.0, 0.5, 1.0, 0.5, 1.0, 0.5, 1.0, 0.5, 1.0, 0.5, 1.0, 0.5, 1.0, 0.5, 1.0, 0.5, 1.0, 0.5, 1.0, 0.5, 1.0, 0.5, 1.0, 0.5, 1.0, 0.5, 1.0, 0.5, 1.0, 0.5, 1.0, 0.5, 1.0, 0.5, 1.0, 0.5, 1.0, 0.5, 1.0, 0.5, 1.0, 0.5, 1.0, 0.5, 1.0, 0.5, 1.0, 0.5, 1.0, 0.5, 1.0, 0.5, 1.0, 0.5, 1.0, 0.5, 1.0, 0.5, 1.0, 0.5, 1.0, 0.5, 1.0, 0.5, 1.0, 0.5, 1.0, 0.5, 1.0, 0.5, 1.0, 0.5, 1.0, 0.5, 1.0, 0.5, 1.0, 0.5, 1.0, 0.5, 1.0, 0.5, 1.0, 0.5, 1.0, 0.5, 1.0, 0.5, 1.0, 0.5, 1.0, 0.5, 1.0, 0.5, 1.0, 0.5, 1.0, 0.5, 1.0, 0.5, 1.0, 0.5, 1.0, 0.5, 1.0, 0.5, 1.0, 0.5, 1.0, 0.5, 1.0, 0.5, 1.0, 0.5, 1.0, 0.5, 1.0, 0.5, 1.0, 0.5, 1.0, 0.5, 1.0, 0.5, 1.0, 0.5, 1.0, 0.5, 1.0, 0.5, 1.0, 0.5, 1.0, 0.5, 1.0, 0.5, 1.0, 0.5, 1.0, 0.5, 1.0, 0.5, 1.0, 0.5, 1.0, 0.5, 1.0, 0.5, 1.0, 0.5, 1.0, 0.5, 1.0, 0.5, 1.0, 0.5, 1.0, 0.5, 1.0, 0.5, 1.0, 0.5, 1.0, 0.5, 1.0, 0.5, 1.0, 0.5, 1.0, 0.5, 1.0, 0.5, 1.0, 0.5, 1.0, 0.5, 1.0, 0.5, 1.0, 0.5, 1.0, 0.5, 1.0, 0.5, 1.0, 0.5, 1.0, 0.5, 1.0, 0.5, 1.0, 0.5, 1.0, 0.5, 1.0, 0.5, 1.0, 0.5, 1.0, 0.5, 1.0, 0.5, 1.0, 0.5, 1.0, 0.5, 1.0, 0.5, 1.0, 0.5, 1.0, 0.5, 1.0, 0.5, 1.0, 0.5, 1.0, 0.5, 1.0, 0.5, 1.0, 0.5, 1.0, 0.5, 1.0, 0.5, 1.0, 0.5, 1.0, 0.5, 1.0, 0.5, 1.0, 0.5, 1.0, 0.5, 1.0, 0.5, 1.0, 0.5, 1.0, 0.5, 1.0, 0.5, 1.0, 0.5, 1.0, 0.5, 1.0, 0.5, 1.0, 0.5, 1.0, 0.5, 1.0, 0.5, 1.0, 0.5, 1.0, 0.5, 1.0, 0.5, 1.0, 0.5, 1.0, 0.5, 1.0, 0.5, 1.0, 0.5, 1.0, 0.5, 1.0, 0.5, 1.0, 0.5, 1.0, 0.5, 1.0, 0.5, 1.0, 0.5, 1.0, 0.5, 1.0, 0.5, 1.0, 0.5, 1.0, 0.5, 1.0, 0.5, 1.0, 0.5, 1.0, 0.5, 1.0, 0.5, 1.0, 0.5, 1.0, 0.5, 1.0, 0.5, 1.0, 0.5, 1.0, 0.5, 1.0, 0.5, 1.0, 0.5, 1.0, 0.5, 1.0, 0.5, 1.0, 0.5, 1.0, 0.5, 1.0, 0.5, 1.0, 0.5, 1.0, 0.5, 1.0, 0.5, 1.0, 0.5, 1.0, 0.5, 1.0, 0.5, 1.0, 0.5, 1.0, 0.5, 1.0, 0.5, 1.0, 0.5, 1.0, 0.5, 1.0, 0.5, 1.0, 0.5, 1.0, 0.5, 1.0, 0.5, 1.0, 0.5, 1.0, 0.5, 1.0, 0.5, 1.0, 0.5, 1.0, 0.5, 1.0, 0.5, 1.0, 0.5, 1.0, 0.5, 1.0, 0.5, 1.0, 0.5, 1.0, 0.5, 1.0, 0.5, 1.0, 0.5, 1.0, 0.5, 1.0, 0.5, 1.0, 0.5, 1.0, 0.5, 1.0, 0.5, 1.0, 0.5, 1.0, 0.5, 1.0, 0.5, 1.0, 0.5, 1.0, 0.5, 1.0, 0.5, 1.0, 0.5, 1.0, 0.5, 1.0, 0.5, 1.0, 0.5, 1.0, 0.5, 1.0, 0.5, 1.0, 0.5, 1.0, 0.5, 1.0, 0.5, 1.0, 0.5, 1.0, 0.5, 1.0, 0.5, 1.0, 0.5, 1.0, 0.5, 1.0, 0.5, 1.0, 0.5, 1.0, 0.5, 1.0, 0.5, 1.0, 0.5, 1.0, 0.5, 1.0, 0.5, 1.0, 0.5, 1.0, 0.5, 1.0, 0.5, 1.0, 0.5, 1.0, 0.5, 1.0, 0.5, 1.0, 0.5, 1.0, 0.5, 1.0, 0.5, 1.0, 0.5, 1.0, 0.5, 1.0, 0.5, 1.0, 0.5, 1.0, 0.5, 1.0, 0.5, 1.0, 0.5, 1.0, 0.5, 1.0, 0.5, 1.0, 0.5, 1.0, 0.5, 1.0, 0.5, 1.0, 0.5, 1.0, 0.5, 1.0, 0.5, 1.0, 0.5, 1.0, 0.5, 1.0, 0.5, 1.0, 0.5, 1.0, 0.5, 1.0, 0.5, 1.0, 0.5, 1.0, 0.5, 1.0, 0.5, 1.0, 0.5, 1.0, 0.5, 1.0, 0.5, 1.0, 0.5, 1.0, 0.5, 1.0, 0.5, 1.0, 0.5, 1.0, 0.5, 1.0, 0.5, 1.0, 0.5, 1.0, 0.5, 1.0, 0.5, 1.0, 0.5, 1.0, 0.5, 1.0, 0.5, 1.0, 0.5, 1.0, 0.5, 1.0, 0.5, 1.0, 0.5, 1.0, 0.5, 1.0, 0.5, 1.0, 0.5, 1.0, 0.5, 1.0, 0.5, 1.0, 0.5, 1.0, 0.5, 1.0, 0.5, 1.0, 0.5, 1.0, 0.5, 1.0, 0.5, 1.0, 0.5, 1.0, 0.5, 1.0, 0.5, 1.0, 0.5, 1.0, 0.5, 1.0, 0.5, 1.0, 0.5, 1.0, 0.5, 1.0, 0.5, 1.0, 0.5, 1.0, 0.5, 1.0, 0.5, 1.0, 0.5, 1.0, 0.5, 1.0, 0.5, 1.0, 0.5, 1.0, 0.5, 1.0, 0.5, 1.0, 0.5, 1.0, 0.5, 1.0, 0.5, 1.0, 0.5, 1.0, 0.5, 1.0, 0.5, 1.0, 0.5, 1.0, 0.5, 1.0, 0.5, 1.0, 0.5, 1.0, 0.5, 1.0, 0.5, 1.0, 0.5, 1.0, 0.5, 1.0, 0.5, 1.0, 0.5, 1.0, 0.5, 1.0, 0.5, 1.0, 0.5, 1.0, 0.5, 1.0, 0.5, 1.0, 0.5, 1.0, 0.5, 1.0, 0.5, 1.0, 0.5, 1.0, 0.5, 1.0, 0.5, 1.0, 0.5, 1.0, 0.5, 1.0, 0.5, 1.0, 0.5, 1.0, 0.5, 1.0, 0.5, 1.0, 0.5, 1.0, 0.5, 1.0, 0.5, 1.0, 0.5, 1.0, 0.5, 1.0, 0.5, 1.0, 0.5, 1.0, 0.5, 1.0, 0.5, 1.0, 0.5, 1.0, 0.5, 1.0, 0.5, 1.0, 0.5, 1.0, 0.5, 1.0, 0.5, 1.0, 0.5, 1.0, 0.5, 1.0, 0.5, 1.0, 0.5, 1.0, 0.5, 1.0, 0.5, 1.0, 0.5, 1.0, 0.5, 1.0, 0.5, 1.0, 0.5, 1.0, 0.5, 1.0, 0.5, 1.0, 0.5, 1.0, 0.5, 1.0, 0.5, 1.0, 0.5, 1.0, 0.5, 1.0, 0.5, 1.0, 0.5, 1.0, 0.5, 1.0, 0.5, 1.0, 0.5, 1.0, 0.5, 1.0, 0.5, 1.0, 0.5, 1.0, 0.5, 1.0, 0.5, 1.0, 0.5, 1.0, 0.5, 1.0, 0.5, 1.0, 0.5, 1.0, 0.5, 1.0, 0.5, 1.0, 0.5, 1.0, 0.5, 1.0, 0.5, 1.0, 0.5, 1.0, 0.5, 1.0, 0.5, 1.0, 0.5, 1.0, 0.5, 1.0, 0.5, 1.0, 0.5, 1.0, 0.5, 1.0, 0.5, 1.0, 0.5, 1.0, 0.5, 1.0, 0.5, 1.0, 0.5, 1.0, 0.5, 1.0, 0.5, 1.0, 0.5, 1.0, 0.5, 1.0, 0.5, 1.0, 0.5, 1.0, 0.5, 1.0, 0.5, 1.0, 0.5, 1.0, 0.5, 1.0, 0.5, 1.0, 0.5, 1.0, 0.5, 1.0, 0.5, 1.0, 0.5, 1.0, 0.5, 1.0, 0.5, 1.0, 0.5, 1.0, 0.5, 1.0, 0.5, 1.0, 0.5, 1.0, 0.5, 1.0, 0.5, 1.0, 0.5, 1.0, 0.5, 1.0, 0.5, 1.0, 0.5, 1.0, 0.5, 1.0, 0.5, 1.0, 0.5, 1.0, 0.5, 1.0, 0.5, 1.0, 0.5, 1.0, 0.5, 1.0, 0.5, 1.0, 0.5, 1.0, 0.5, 1.0, 0.5, 1.0, 0.5, 1.0, 0.5, 1.0, 0.5, 1.0, 0.5, 1.0, 0.5, 1.0, 0.5, 1.0, 0.5, 1.0, 0.5, 1.0, 0.5, 1.0, 0.5, 1.0, 0.5, 1.0, 0.5, 1.0, 0.5, 1.0, 0.5, 1.0, 0.5, 1.0, 0.5, 1.0, 0.5, 1.0, 0.5, 1.0, 0.5, 1.0, 0.5, 1.0, 0.5, 1.0, 0.5, 1.0, 0.5, 1.0, 0.5, 1.0, 0.5, 1.0, 0.5, 1.0, 0.5, 1.0, 0.5, 1.0, 0.5, 1.0, 0.5, 1.0, 0.5, 1.0, 0.5, 1.0, 0.5, 1.0, 0.5, 1.0, 0.5, 1.0, 0.5, 1.0, 0.5, 1.0, 0.5, 1.0, 0.5, 1.0, 0.5, 1.0, 0.5, 1.0, 0.5, 1.0, 0.5, 1.0, 0.5, 1.0, 0.5, 1.0, 0.5, 1.0, 0.5, 1.0, 0.5, 1.0, 0.5, 1.0, 0.5, 1.0, 0.5, 1.0, 0.5, 1.0, 0.5, 1.0, 0.5, 1.0, 0.5, 1.0, 0.5, 1.0, 0.5, 1.0, 0.5, 1.0, 0.5, 1.0, 0.5, 1.0, 0.5, 1.0, 0.5, 1.0, 0.5, 1.0, 0.5, 1.0, 0.5, 1.0, 0.5, 1.0, 0.5, 1.0, 0.5, 1.0, 0.5, 1.0, 0.5, 1.0, 0.5, 1.0, 0.5, 1.0, 0.5, 1.0, 0.5, 1.0, 0.5, 1.0, 0.5, 1.0, 0.5, 1.0, 0.5, 1.0, 0.5, 1.0, 0.5, 1.0, 0.5, 1.0, 0.5, 1.0, 0.5, 1.0, 0.5, 1.0, 0.5, 1.0, 0.5, 1.0, 0.5, 1.0, 0.5, 1.0, 0.5, 1.0, 0.5, 1.0, 0.5, 1.0, 0.5, 1.0, 0.5, 1.0, 0.5, 1.0, 0.5, 1.0, 0.5, 1.0, 0.5, 1.0, 0.5, 1.0, 0.5, 1.0, 0.5, 1.0, 0.5, 1.0, 0.5, 1.0, 0.5, 1.0, 0.5, 1.0, 0.5, 1.0, 0.5, 1.0, 0.5, 1.0, 0.5, 1.0, 0.5, 1.0, 0.5, 1.0, 0.5, 1.0, 0.5, 1.0, 0.5, 1.0, 0.5, 1.0, 0.5, 1.0, 0.5, 1.0, 0.5, 1.0, 0.5, 1.0, 0.5, 1.0, 0.5, 1.0, 0.5, 1.0, 0.5, 1.0, 0.5, 1.0, 0.5, 1.0, 0.5, 1.0, 0.5, 1.0, 0.5, 1.0, 0.5, 1.0, 0.5, 1.0, 0.5, 1.0, 0.5, 1.0, 0.5, 1.0, 0.5, 1.0, 0.5, 1.0, 0.5, 1.0, 0.5, 1.0, 0.5, 1.0, 0.5, 1.0, 0.5, 1.0, 0.5, 1.0, 0.5, 1.0, 0.5, 1.0, 0.5, 1.0, 0.5, 1.0, 0.5, 1.0, 0.5, 1.0, 0.5, 1.0, 0.5, 1.0, 0.5, 1.0, 0.5, 1.0, 0.5, 1.0, 0.5, 1.0, 0.5, 1.0, 0.5, 1.0, 0.5, 1.0, 0.5, 1.0, 0.5, 1.0, 0.5, 1.0, 0.5, 1.0, 0.5, 1.0, 0.5, 1.0, 0.5, 1.0, 0.5, 1.0, 0.5, 1.0, 0.5, 1.0, 0.5, 1.0, 0.5, 1.0, 0.5, 1.0, 0.5, 1.0, 0.5, 1.0, 0.5, 1.0, 0.5, 1.0, 0.5, 1.0, 0.5, 1.0, 0.5, 1.0, 0.5, 1.0, 0.5, 1.0, 0.5, 1.0, 0.5, 1.0, 0.5, 1.0, 0.5, 1.0, 0.5, 1.0, 0.5, 1.0, 0.5, 1.0, 0.5, 1.0, 0.5, 1.0, 0.5, 1.0, 0.5, 1.0, 0.5, 1.0, 0.5, 1.0, 0.5, 1.0, 0.5, 1.0, 0.5, 1.0, 0.5, 1.0, 0.5, 1.0, 0.5, 1.0, 0.5, 1.0, 0.5, 1.0, 0.5, 1.0, 0.5, 1.0, 0.5, 1.0, 0.5, 1.0, 0.5, 1.0, 0.5, 1.0, 0.5, 1.0, 0.5, 1.0, 0.5, 1.0, 0.5, 1.0, 0.5, 1.0, 0.5, 1.0, 0.5, 1.0, 0.5, 1.0, 0.5, 1.0, 0.5, 1.0, 0.5, 1.0, 0.5, 1.0, 0.5, 1.0, 0.5, 1.0, 0.5, 1.0, 0.5, 1.0, 0.5, 1.0, 0.5, 1.0, 0.5, 1.0, 0.5, 1.0, 0.5, 1.0, 0.5, 1.0, 0.5, 1.0, 0.5, 1.0, 0.5, 1.0, 0.5, 1.0, 0.5, 1.0, 0.5, 1.0, 0.5, 1.0, 0.5, 1.0, 0.5, 1.0, 0.5, 1.0, 0.5, 1.0, 0.5, 1.0, 0.5, 1.0, 0.5, 1.0, 0.5, 1.0, 0.5, 1.0, 0.5, 1.0, 0.5, 1.0, 0.5, 1.0, 0.5, 1.0, 0.5, 1.0, 0.5, 1.0, 0.5, 1.0, 0.5, 1.0, 0.5, 1.0, 0.5, 1.0, 0.5, 1.0, 0.5, 1.0, 0.5, 1.0, 0.5, 1.0, 0.5, 1.0, 0.5, 1.0, 0.5, 1.0, 0.5, 1.0, 0.5, 1.0, 0.5, 1.0, 0.5, 1.0, 0.5, 1.0, 0.5, 1.0, 0.5, 1.0, 0.5, 1.0, 0.5, 1.0, 0.5, 1.0, 0.5, 1.0, 0.5, 1.0, 0.5, 1.0, 0.5, 1.0, 0.5, 1.0, 0.5, 1.0, 0.5, 1.0, 0.5, 1.0, 0.5, 1.0, 0.5, 1.0, 0.5, 1.0, 0.5, 1.0, 0.5, 1.0, 0.5, 1.0, 0.5, 1.0, 0.5, 1.0, 0.5, 1.0, 0.5, 1.0, 0.5, 1.0, 0.5, 1.0, 0.5, 1.0, 0.5, 1.0, 0.5, 1.0, 0.5, 1.0, 0.5, 1.0, 0.5, 1.0, 0.5, 1.0, 0.5, 1.0, 0.5, 1.0, 0.5, 1.0, 0.5, 1.0, 0.5, 1.0, 0.5, 1.0, 0.5, 1.0, 0.5, 1.0, 0.5, 1.0, 0.5, 1.0, 0.5, 1.0, 0.5, 1.0, 0.5, 1.0, 0.5, 1.0, 0.5, 1.0, 0.5, 1.0, 0.5, 1.0, 0.5, 1.0, 0.5, 1.0, 0.5, 1.0, 0.5, 1.0, 0.5, 1.0, 0.5, 1.0, 0.5, 1.0, 0.5, 1.0, 0.5, 1.0, 0.5, 1.0, 0.5, 1.0, 0.5, 1.0, 0.5, 1.0, 0.5, 1.0, 0.5, 1.0, 0.5, 1.0, 0.5, 1.0, 0.5, 1.0, 0.5, 1.0, 0.5, 1.0, 0.5, 1.0, 0.5, 1.0, 0.5, 1.0, 0.5, 1.0, 0.5, 1.0, 0.5, 1.0, 0.5, 1.0])
me_plane.materials.append(mat_material)
me_plane.materials.append(mat_material_001)
me_plane.use_remesh_preserve_volume = False
me_plane.use_remesh_preserve_attributes = False
me_plane.use_mirror_vertex_groups = False
me_plane.update()

# ---- objects
ob_plane = bpy.data.objects.new('Plane', me_plane)

# ---- transforms, parenting, visibility, modifiers, constraints
ob_plane.location = (0.0, 0.0, 0.0)
ob_plane.scale = (13.04, 13.04, 13.04)
ob_plane.lineart.crease_threshold = 0.0

# ---- collection membership
col_collection.objects.link(ob_plane)

# ---- scene / render settings (as saved in the file)
scene.frame_start = 1; scene.frame_end = 250; scene.frame_set(1)
scene.render.engine = 'BLENDER_EEVEE_NEXT'
scene.cycles.use_denoising = False
scene.cycles.samples = 128
scene.cycles.sampling_pattern = 'TABULATED_SOBOL'
scene.cycles.use_adaptive_sampling = False
scene.cycles.use_light_tree = False
scene.view_settings.view_transform = 'Filmic'
bpy.context.view_layer.update()

# ---- added for rendering (the .blend has no active camera and no usable light): camera, sun
cam_auto = bpy.data.cameras.new('AutoCamera')
cam_auto.lens = 50.0
cam_auto.sensor_width = 36.0
cam_auto.clip_end = 5014.36
ob_auto_camera = bpy.data.objects.new('AutoCamera', cam_auto)
scene.collection.objects.link(ob_auto_camera)
ob_auto_camera.location = (212.466, -346.063, 233.729)
ob_auto_camera.rotation_euler = (1.09748, -7.21219e-08, 0.694738)
scene.camera = ob_auto_camera
light_auto_sun = bpy.data.lights.new('AutoSun', 'SUN')
light_auto_sun.energy = 3.0
light_auto_sun.angle = 0.0523599
ob_auto_sun = bpy.data.objects.new('AutoSun', light_auto_sun)
scene.collection.objects.link(ob_auto_sun)
ob_auto_sun.rotation_euler = (0.872665, 0.174533, 0.523599)
bpy.context.view_layer.update()
